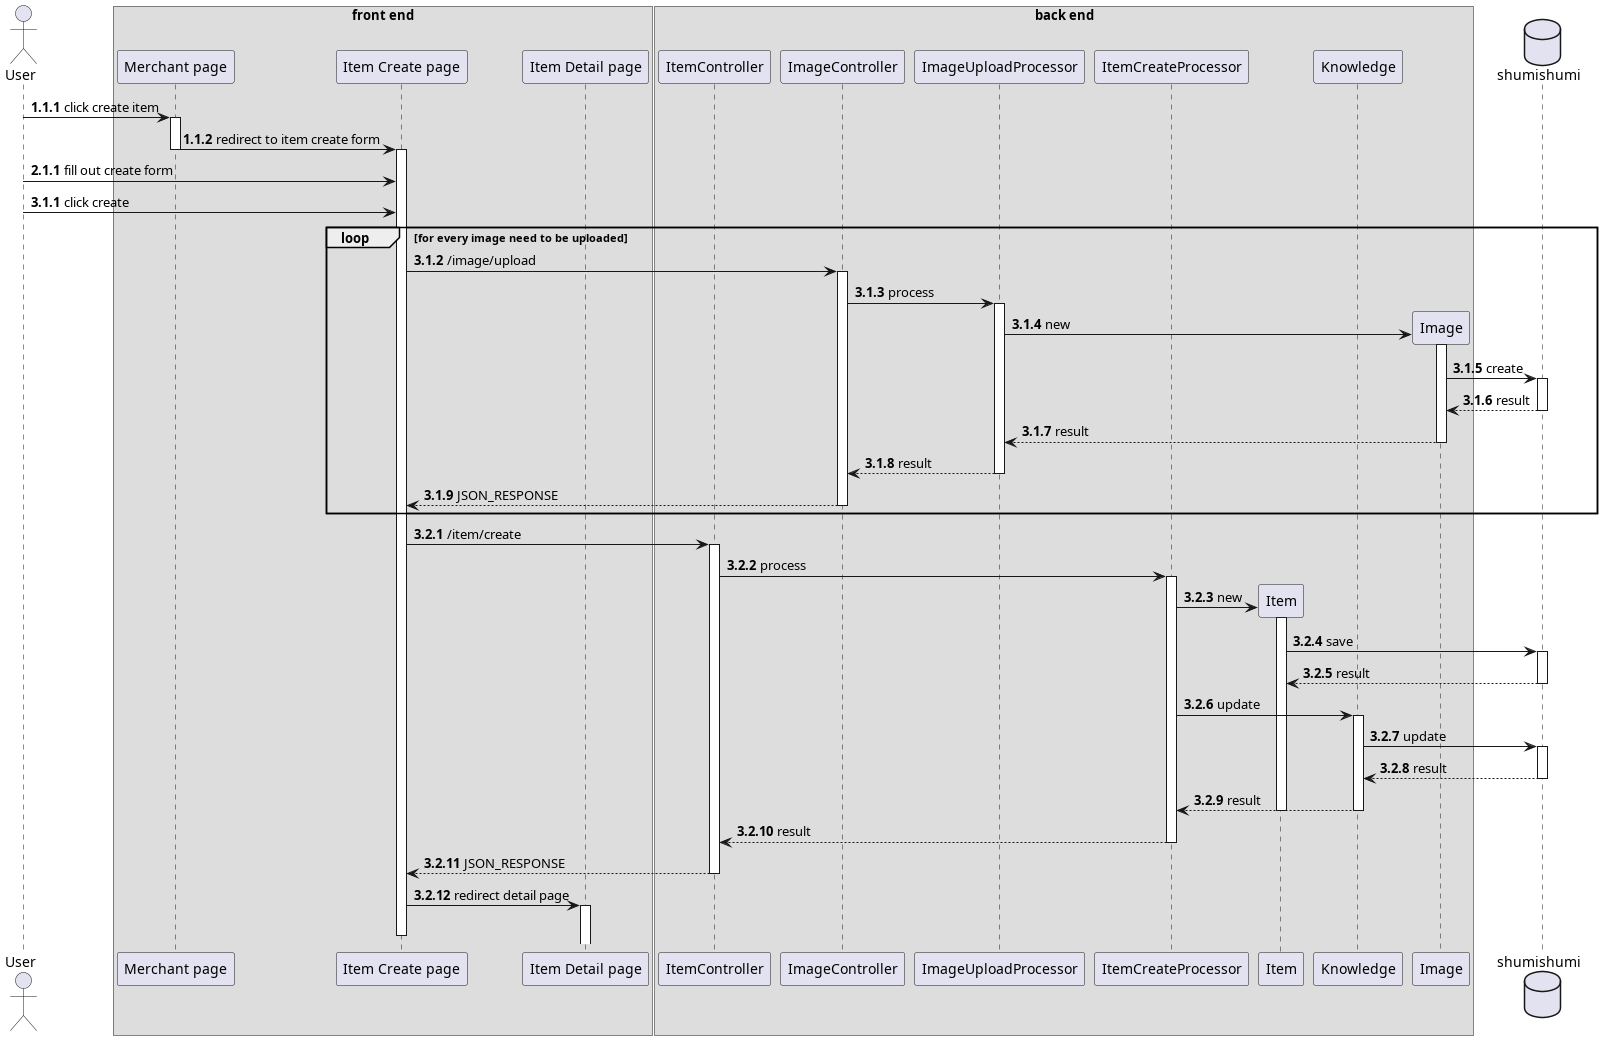

The diagram above was rendered by PlantUML. Its source (embedded in the PNG):
@startuml create item
autonumber 1.1.1

actor User as u

box "front end"
participant "Merchant page" as merchant
participant "Item Create page" as createpage
participant "Item Detail page" as detail
end box

box "back end"
participant ItemController as ic
participant ImageController as imc

participant ImageUploadProcessor as upproc
participant ItemCreateProcessor as createproc

participant Item as im
participant Knowledge as km

participant Image as img
end box

database shumishumi as db

u -> merchant++ : click create item
merchant -> createpage --++ : redirect to item create form

autonumber inc a
u -> createpage : fill out create form
autonumber inc a
u -> createpage : click create

loop for every image need to be uploaded
createpage -> imc++ : /image/upload
imc -> upproc++ : process

create img
upproc -> img++ : new
img -> db++ : create
return result
return result
return result
return JSON_RESPONSE
end

autonumber inc b
createpage -> ic++ : /item/create
ic -> createproc++ : process

create im
createproc -> im++ : new
im -> db++ : save
return result

createproc -> km++ : update
km -> db++ : update
return result
return result

deactivate im

return result
return JSON_RESPONSE

createpage -> detail++-- : redirect detail page

@enduml